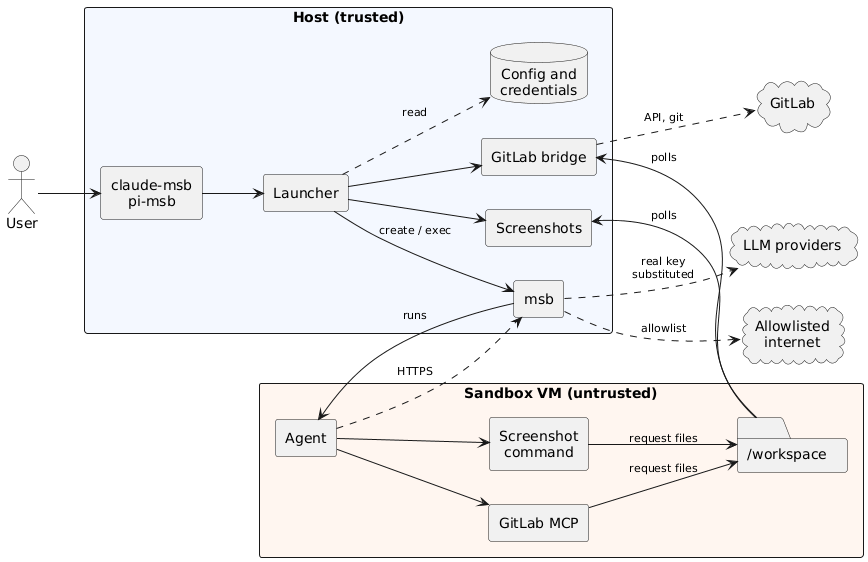

The diagram above was rendered by PlantUML. Its source (embedded in the PNG):
@startuml
skinparam shadowing false
skinparam componentStyle rectangle
skinparam defaultTextAlignment center
skinparam packageStyle rectangle
skinparam ArrowFontSize 11
left to right direction

actor "User" as user

package "Host (trusted)" as host #F4F8FF {
  component "claude-msb\npi-msb" as entry
  component "Launcher" as lib
  component "msb" as msb
  component "GitLab bridge" as bridge
  component "Screenshots" as shots
  database "Config and\ncredentials" as cfg
}

package "Sandbox VM (untrusted)" as vm #FFF6F0 {
  component "Agent" as agent
  component "GitLab MCP" as mcp
  component "Screenshot\ncommand" as shot
  folder "/workspace" as ws
}

cloud "LLM providers" as llm
cloud "GitLab" as gl
cloud "Allowlisted\ninternet" as net

user --> entry
entry --> lib
lib --> msb : create / exec
lib ..> cfg : read
lib --> bridge
lib --> shots
msb --> agent : runs

agent --> mcp
agent --> shot
mcp --> ws : request files
shot --> ws : request files
bridge <-- ws : polls
shots <-- ws : polls

agent ..> msb : HTTPS
msb ..> llm : real key\nsubstituted
msb ..> net : allowlist
bridge ..> gl : API, git
@enduml